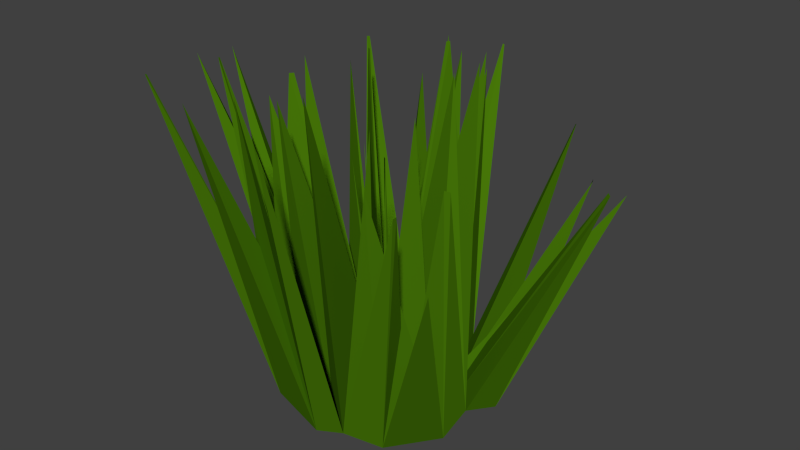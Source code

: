 # Source: bushdecimateblend.blend  (saved by Blender 2.76.0; exported with 4.5.12 LTS)
import bpy
from mathutils import Matrix  # noqa: F401  (used for matrix-valued properties, if any)

bpy.ops.wm.read_factory_settings(use_empty=True)
scene = bpy.context.scene
scene.name = 'Scene'

# ---- collections
col_collection_1 = bpy.data.collections.new('Collection 1'); scene.collection.children.link(col_collection_1)

# ---- materials (node trees are filled in below, after node groups)
mat_material = bpy.data.materials.new('Material')
mat_material.alpha_threshold = 0.0
mat_material.use_transparent_shadow = False
mat_material.diffuse_color = (0.06663, 0.1946, 0.002732, 1.0)
mat_material.roughness = 0.5
mat_material.specular_intensity = 0.0

# ---- material node trees

# ---- world
world_world = bpy.data.worlds.new('World'); scene.world = world_world
world_world.color = (0.05088, 0.05088, 0.05088)
world_world.use_sun_shadow = False
world_world.sun_shadow_jitter_overblur = 0.0
world_world.cycles.sampling_method = 'MANUAL'
world_world.cycles.sample_map_resolution = 256

# ---- meshes
me_icosphere_001 = bpy.data.meshes.new('Icosphere.001')
me_icosphere_001.from_pydata([(0.1098, -0.08491, -0.0159), (-0.0335, -0.1315, -0.0159), (-0.122, -0.009595, -0.0159), (-0.0335, 0.1123, -0.0159), (0.1098, 0.06572, -0.0159), (0.1029, -0.2899, 0.04672), (-0.2332, -0.1727, 0.1033), (-0.2009, 0.1408, 0.04684), (0.09894, 0.2679, 0.05257), (0.2876, -0.01991, 0.05059), (0.006093, -0.009595, 0.04804), (-0.1677, 0.2341, 0.003133), (0.004637, 0.3044, 0.005851), (-0.05786, 0.1872, 0.04684), (-0.2624, -0.0787, 0.01667), (-0.2599, 0.08678, 0.008851), (-0.2009, -0.009595, 0.04684), (0.003292, -0.2858, 0.00498), (-0.1844, -0.2311, 0.007064), (-0.05786, -0.2064, 0.04684), (0.2835, -0.1085, 0.01293), (0.1841, -0.2315, 0.006183), (0.1735, -0.1312, 0.04684), (0.3026, 0.09552, 0.00574), (0.1978, 0.247, 0.01051), (0.1735, 0.1121, 0.04684), (-0.001661, 0.5092, 0.85), (-0.005194, 0.5061, 0.8518), (-0.2274, 0.5519, 0.8215), (-0.1142, 0.4655, 0.8206), (-0.3785, 0.3646, 0.833), (-0.3686, 0.3658, 0.8346), (-0.5062, 0.208, 0.6554), (-0.5045, 0.1994, 0.6568), (-0.5006, -0.0379, 0.8791), (-0.5331, -0.1316, 0.8763), (-0.4199, -0.1579, 0.8946), (-0.4222, -0.1509, 0.8925), (-0.3972, -0.4062, 0.9225), (-0.3887, -0.4071, 0.924), (-0.1145, -0.3837, 0.9214), (-0.1975, -0.4623, 0.9142), (0.005661, -0.4473, 0.8836), (-0.000815, -0.4422, 0.8861), (0.3579, -0.394, 0.7773), (0.3604, -0.3853, 0.7801), (0.4698, -0.4162, 0.6452), (0.2687, -0.3811, 0.8033), (0.3418, -0.1781, 0.7543), (0.3302, -0.187, 0.758), (0.5556, 0.1507, 0.6891), (0.5452, 0.1597, 0.6917), (0.5449, 0.2548, 0.6515), (0.4526, 0.2484, 0.6621), (0.4431, 0.2669, 0.6589), (0.3068, 0.4, 0.7288), (0.3108, 0.3885, 0.7319), (0.1293, -0.1921, 0.04684), (-0.1294, -0.1832, 0.04684), (-0.2009, 0.06559, 0.04684), (0.01364, 0.2105, 0.04684), (0.2177, 0.05123, 0.04684), (0.014, -0.03393, 0.04782), (0.03168, -0.009595, 0.04782), (-0.0146, -0.02463, 0.04782), (-0.0146, 0.005442, 0.04782), (0.014, 0.01473, 0.04782), (-0.1294, 0.164, 0.04684), (-0.2009, -0.08478, 0.04684), (0.01364, -0.2297, 0.04684), (0.2177, -0.07042, 0.04684), (0.1293, 0.1729, 0.04684), (0.03121, 0.008652, 0.04771), (-0.0035, 0.01993, 0.04771), (-0.02495, -0.009595, 0.04771), (-0.0035, -0.03912, 0.04771), (0.03121, -0.02784, 0.04771), (0.005831, 0.252, 0.924), (0.0004851, 0.2424, 0.9242), (0.1387, 0.231, 0.8861), (0.1981, 0.1418, 0.9648), (-0.09184, 0.2616, 0.8162), (-0.2343, 0.2066, 0.8679), (-0.2241, 0.2019, 0.8681), (-0.1752, 0.07102, 0.8812), (-0.1671, 0.06208, 0.8815), (-0.2675, -0.001261, 0.8931), (-0.2361, -0.09056, 0.8762), (-0.2272, -0.08113, 0.8764), (-0.2012, -0.1945, 0.8563), (-0.1011, -0.2656, 0.8894), (0.01677, -0.2978, 0.9362), (0.155, -0.2326, 0.8704), (0.2346, -0.1714, 0.9019), (0.2435, -0.04447, 0.9727), (0.2413, 0.05561, 0.9694), (0.04713, -0.059, 0.7176), (0.05704, -0.06621, 0.7176), (-0.01913, -0.1013, 0.7081), (0.08519, 0.04395, 0.6891), (0.01194, 0.1274, 0.6865), (-0.04943, -0.02307, 0.7215)], [], [(0, 4, 23, 9, 20), (1, 0, 21, 5, 17), (2, 1, 18, 6, 14), (3, 2, 15, 7, 11), (4, 3, 12, 8, 24), (14, 15, 35), (11, 12, 28), (82, 7, 65, 83), (12, 13, 27, 26), (0, 1, 2, 3, 4), (13, 11, 30, 31), (32, 15, 16, 33), (38, 18, 19, 39), (16, 14, 37), (43, 19, 17, 42), (21, 22, 45, 44), (49, 22, 20, 48), (50, 23, 25, 51), (24, 25, 53, 54), (25, 24, 55, 56), (14, 6, 36, 37), (13, 60, 8, 26, 27), (8, 12, 26), (12, 3, 28), (12, 11, 29), (13, 12, 29), (7, 67, 13, 31, 30), (16, 59, 7, 32, 33), (7, 15, 32), (16, 15, 34), (15, 2, 35), (6, 68, 16, 37, 36), (53, 23, 24, 54), (19, 58, 6, 38, 39), (6, 18, 38), (19, 18, 40), (18, 1, 41), (5, 69, 19, 43, 42), (22, 57, 5, 44, 45), (5, 21, 44), (21, 0, 46), (21, 20, 47), (22, 21, 47), (9, 70, 22, 49, 48), (25, 61, 9, 50, 51), (9, 23, 50), (23, 4, 52), (77, 60, 73, 78), (25, 23, 53), (8, 71, 25, 56, 55), (72, 66, 99), (9, 61, 95), (65, 7, 84, 85), (67, 73, 81), (64, 10, 101), (97, 63, 10, 96), (68, 74, 86), (75, 64, 89), (19, 69, 90), (66, 8, 77, 78), (76, 62, 92), (22, 70, 93), (73, 67, 82, 83), (73, 66, 78), (8, 60, 77), (8, 66, 79), (71, 72, 80), (25, 71, 80), (13, 67, 81), (84, 59, 74, 85), (87, 6, 64, 88), (74, 65, 85), (16, 68, 86), (10, 62, 97, 96), (6, 58, 89), (58, 75, 89), (69, 75, 90), (69, 5, 91), (5, 62, 91), (57, 76, 92), (70, 76, 93), (74, 68, 87, 88), (9, 63, 94), (61, 72, 95), (72, 63, 95), (76, 63, 97), (62, 10, 98), (75, 62, 98), (66, 10, 99), (65, 10, 100), (73, 65, 100), (74, 64, 101), (20, 21, 46), (17, 18, 41), (24, 23, 52), (70, 9, 94), (62, 75, 91), (66, 72, 79), (11, 13, 29), (14, 16, 34), (17, 19, 40), (20, 22, 47), (3, 11, 28), (11, 7, 30), (15, 14, 34), (2, 14, 35), (18, 17, 40), (1, 17, 41), (17, 5, 42), (0, 20, 46), (20, 9, 48), (4, 24, 52), (24, 8, 55), (61, 25, 80), (10, 66, 100), (10, 64, 98), (72, 71, 79), (71, 8, 79), (72, 61, 80), (73, 60, 81), (60, 13, 81), (67, 7, 82), (65, 73, 83), (7, 59, 84), (59, 16, 86), (74, 59, 86), (68, 6, 87), (64, 74, 88), (64, 6, 89), (58, 19, 90), (75, 58, 90), (75, 69, 91), (5, 57, 92), (62, 5, 92), (57, 22, 93), (76, 57, 93), (63, 76, 94), (76, 70, 94), (63, 9, 95), (62, 76, 97), (64, 75, 98), (10, 63, 99), (63, 72, 99), (66, 73, 100), (65, 74, 101), (10, 65, 101)])
me_icosphere_001.materials.append(mat_material)
me_icosphere_001.use_remesh_preserve_volume = False
me_icosphere_001.use_remesh_preserve_attributes = False
me_icosphere_001.use_mirror_vertex_groups = False
me_icosphere_001.update()

# ---- objects
ob_bush = bpy.data.objects.new('bush', me_icosphere_001)

# ---- transforms, parenting, visibility, modifiers, constraints
ob_bush.location = (0.0, 0.0, 0.0)
ob_bush.lineart.crease_threshold = 0.0

# ---- collection membership
col_collection_1.objects.link(ob_bush)

# ---- scene / render settings (as saved in the file)
scene.frame_start = 1; scene.frame_end = 250; scene.frame_set(1)
scene.render.engine = 'BLENDER_EEVEE_NEXT'
scene.render.resolution_percentage = 50
scene.render.dither_intensity = 0.0
scene.cycles.use_denoising = False
scene.cycles.samples = 10
scene.cycles.sampling_pattern = 'TABULATED_SOBOL'
scene.cycles.light_sampling_threshold = 0.0
scene.cycles.use_adaptive_sampling = False
scene.cycles.use_light_tree = False
scene.cycles.blur_glossy = 0.0
scene.cycles.pixel_filter_type = 'GAUSSIAN'
scene.cycles.sample_clamp_indirect = 0.0
scene.view_settings.view_transform = 'Standard'
bpy.context.view_layer.update()

# ---- added for rendering (the .blend has no active camera and no usable light): camera, sun
cam_auto = bpy.data.cameras.new('AutoCamera')
cam_auto.lens = 50.0
cam_auto.sensor_width = 36.0
cam_auto.clip_end = 1000.0
ob_auto_camera = bpy.data.objects.new('AutoCamera', cam_auto)
scene.collection.objects.link(ob_auto_camera)
ob_auto_camera.location = (1.66408, -1.93859, 1.80066)
ob_auto_camera.rotation_euler = (1.09748, -7.21219e-08, 0.694738)
scene.camera = ob_auto_camera
light_auto_sun = bpy.data.lights.new('AutoSun', 'SUN')
light_auto_sun.energy = 3.0
light_auto_sun.angle = 0.0523599
ob_auto_sun = bpy.data.objects.new('AutoSun', light_auto_sun)
scene.collection.objects.link(ob_auto_sun)
ob_auto_sun.rotation_euler = (0.872665, 0.174533, 0.523599)
bpy.context.view_layer.update()
